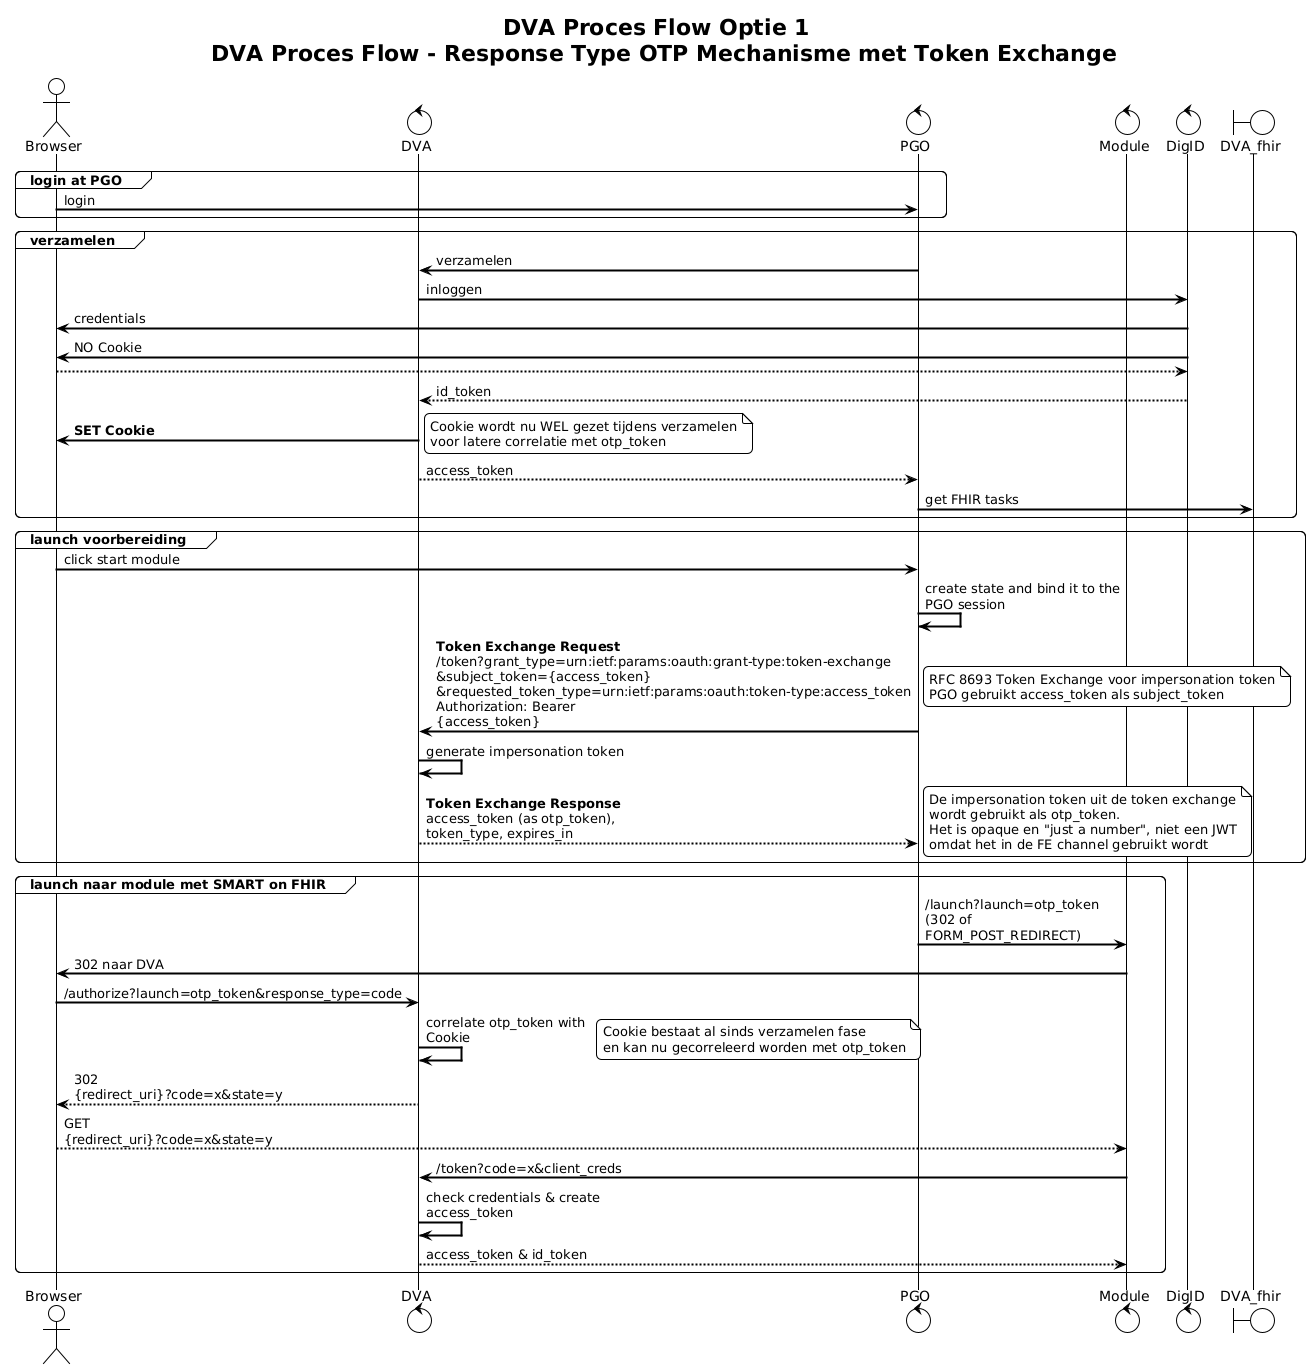

The diagram above was rendered by PlantUML. Its source (embedded in the PNG):
@startuml
title DVA Proces Flow Optie 1 \n DVA Proces Flow - Response Type OTP Mechanisme met Token Exchange
!theme plain
skinparam backgroundColor white
skinparam sequenceArrowThickness 2
skinparam roundcorner 10
skinparam maxMessageSize 200

actor Browser
control DVA
control PGO
control Module
control DigID
boundary DVA_fhir

group login at PGO
Browser -> PGO: login
end

group verzamelen
PGO -> DVA: verzamelen
DVA -> DigID: inloggen
DigID -> Browser: credentials
DigID -> Browser: NO Cookie
Browser --> DigID
DigID --> DVA: id_token
DVA -> Browser: **SET Cookie**
note right
Cookie wordt nu WEL gezet tijdens verzamelen
voor latere correlatie met otp_token
end note
DVA --> PGO: access_token
PGO -> DVA_fhir: get FHIR tasks
end

group launch voorbereiding
Browser -> PGO: click start module
PGO -> PGO: create state and bind it to the PGO session
PGO -> DVA: **Token Exchange Request**\n/token?grant_type=urn:ietf:params:oauth:grant-type:token-exchange\n&subject_token={access_token}\n&requested_token_type=urn:ietf:params:oauth:token-type:access_token\nAuthorization: Bearer {access_token}
note right
RFC 8693 Token Exchange voor impersonation token
PGO gebruikt access_token als subject_token
end note
DVA -> DVA: generate impersonation token
DVA --> PGO: **Token Exchange Response**\naccess_token (as otp_token), token_type, expires_in
note right
De impersonation token uit de token exchange
wordt gebruikt als otp_token.
Het is opaque en "just a number", niet een JWT
omdat het in de FE channel gebruikt wordt
end note
end

group launch naar module met SMART on FHIR
PGO -> Module: /launch?launch=otp_token (302 of FORM_POST_REDIRECT)
Module -> Browser: 302 naar DVA
Browser -> DVA: /authorize?launch=otp_token&response_type=code
DVA -> DVA: correlate otp_token with Cookie
note right
Cookie bestaat al sinds verzamelen fase
en kan nu gecorreleerd worden met otp_token
end note
DVA --> Browser: 302 {redirect_uri}?code=x&state=y
Browser --> Module: GET {redirect_uri}?code=x&state=y
Module -> DVA: /token?code=x&client_creds
DVA -> DVA: check credentials & create access_token
DVA --> Module: access_token & id_token
end
@enduml